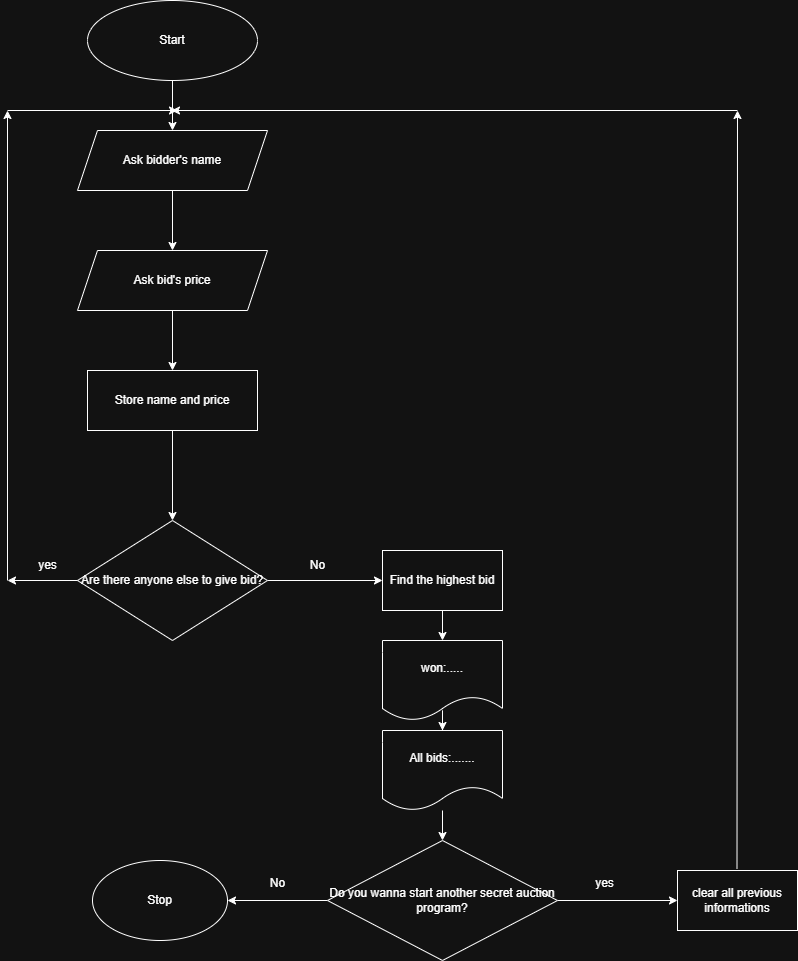

The diagram above was exported from draw.io. Its source (the exported page's mxGraphModel, read from the mxfile embedded in the PNG):
<mxGraphModel dx="1985" dy="857" grid="1" gridSize="10" guides="1" tooltips="1" connect="1" arrows="1" fold="1" page="1" pageScale="1" pageWidth="827" pageHeight="1169" math="0" shadow="0">
  <root>
    <mxCell id="0" />
    <mxCell id="1" parent="0" />
    <mxCell id="NscZtk5l3qBWJp0H6EdD-3" value="" style="edgeStyle=orthogonalEdgeStyle;rounded=0;orthogonalLoop=1;jettySize=auto;html=1;" edge="1" parent="1" source="NscZtk5l3qBWJp0H6EdD-1" target="NscZtk5l3qBWJp0H6EdD-2">
      <mxGeometry relative="1" as="geometry" />
    </mxCell>
    <mxCell id="NscZtk5l3qBWJp0H6EdD-1" value="Start" style="ellipse;whiteSpace=wrap;html=1;" vertex="1" parent="1">
      <mxGeometry x="330" y="10" width="170" height="80" as="geometry" />
    </mxCell>
    <mxCell id="NscZtk5l3qBWJp0H6EdD-5" value="" style="edgeStyle=orthogonalEdgeStyle;rounded=0;orthogonalLoop=1;jettySize=auto;html=1;" edge="1" parent="1" source="NscZtk5l3qBWJp0H6EdD-2" target="NscZtk5l3qBWJp0H6EdD-4">
      <mxGeometry relative="1" as="geometry" />
    </mxCell>
    <mxCell id="NscZtk5l3qBWJp0H6EdD-2" value="Ask bidder's name" style="shape=parallelogram;perimeter=parallelogramPerimeter;whiteSpace=wrap;html=1;fixedSize=1;" vertex="1" parent="1">
      <mxGeometry x="320" y="140" width="190" height="60" as="geometry" />
    </mxCell>
    <mxCell id="NscZtk5l3qBWJp0H6EdD-7" value="" style="edgeStyle=orthogonalEdgeStyle;rounded=0;orthogonalLoop=1;jettySize=auto;html=1;" edge="1" parent="1" source="NscZtk5l3qBWJp0H6EdD-4" target="NscZtk5l3qBWJp0H6EdD-6">
      <mxGeometry relative="1" as="geometry" />
    </mxCell>
    <mxCell id="NscZtk5l3qBWJp0H6EdD-4" value="Ask bid's price" style="shape=parallelogram;perimeter=parallelogramPerimeter;whiteSpace=wrap;html=1;fixedSize=1;" vertex="1" parent="1">
      <mxGeometry x="320" y="260" width="190" height="60" as="geometry" />
    </mxCell>
    <mxCell id="NscZtk5l3qBWJp0H6EdD-9" value="" style="edgeStyle=orthogonalEdgeStyle;rounded=0;orthogonalLoop=1;jettySize=auto;html=1;" edge="1" parent="1" source="NscZtk5l3qBWJp0H6EdD-6" target="NscZtk5l3qBWJp0H6EdD-8">
      <mxGeometry relative="1" as="geometry" />
    </mxCell>
    <mxCell id="NscZtk5l3qBWJp0H6EdD-6" value="Store name and price" style="whiteSpace=wrap;html=1;" vertex="1" parent="1">
      <mxGeometry x="330" y="380" width="170" height="60" as="geometry" />
    </mxCell>
    <mxCell id="NscZtk5l3qBWJp0H6EdD-12" value="" style="edgeStyle=orthogonalEdgeStyle;rounded=0;orthogonalLoop=1;jettySize=auto;html=1;" edge="1" parent="1" source="NscZtk5l3qBWJp0H6EdD-8" target="NscZtk5l3qBWJp0H6EdD-11">
      <mxGeometry relative="1" as="geometry" />
    </mxCell>
    <mxCell id="NscZtk5l3qBWJp0H6EdD-8" value="Are there anyone else to give bid?" style="rhombus;whiteSpace=wrap;html=1;" vertex="1" parent="1">
      <mxGeometry x="320" y="530" width="190" height="120" as="geometry" />
    </mxCell>
    <mxCell id="NscZtk5l3qBWJp0H6EdD-35" value="" style="edgeStyle=orthogonalEdgeStyle;rounded=0;orthogonalLoop=1;jettySize=auto;html=1;" edge="1" parent="1" source="NscZtk5l3qBWJp0H6EdD-11" target="NscZtk5l3qBWJp0H6EdD-34">
      <mxGeometry relative="1" as="geometry" />
    </mxCell>
    <mxCell id="NscZtk5l3qBWJp0H6EdD-11" value="Find the highest bid" style="whiteSpace=wrap;html=1;" vertex="1" parent="1">
      <mxGeometry x="625" y="560" width="120" height="60" as="geometry" />
    </mxCell>
    <mxCell id="NscZtk5l3qBWJp0H6EdD-13" value="No" style="text;html=1;align=center;verticalAlign=middle;resizable=0;points=[];autosize=1;strokeColor=none;fillColor=none;" vertex="1" parent="1">
      <mxGeometry x="540" y="560" width="40" height="30" as="geometry" />
    </mxCell>
    <mxCell id="NscZtk5l3qBWJp0H6EdD-14" value="" style="edgeStyle=none;orthogonalLoop=1;jettySize=auto;html=1;rounded=0;" edge="1" parent="1">
      <mxGeometry width="100" relative="1" as="geometry">
        <mxPoint x="320" y="590" as="sourcePoint" />
        <mxPoint x="250" y="590" as="targetPoint" />
        <Array as="points" />
      </mxGeometry>
    </mxCell>
    <mxCell id="NscZtk5l3qBWJp0H6EdD-15" value="" style="edgeStyle=none;orthogonalLoop=1;jettySize=auto;html=1;rounded=0;" edge="1" parent="1">
      <mxGeometry width="100" relative="1" as="geometry">
        <mxPoint x="250" y="590" as="sourcePoint" />
        <mxPoint x="250" y="120" as="targetPoint" />
        <Array as="points" />
      </mxGeometry>
    </mxCell>
    <mxCell id="NscZtk5l3qBWJp0H6EdD-18" value="" style="edgeStyle=none;orthogonalLoop=1;jettySize=auto;html=1;rounded=0;" edge="1" parent="1">
      <mxGeometry width="100" relative="1" as="geometry">
        <mxPoint x="250" y="120" as="sourcePoint" />
        <mxPoint x="420" y="120" as="targetPoint" />
        <Array as="points" />
      </mxGeometry>
    </mxCell>
    <mxCell id="NscZtk5l3qBWJp0H6EdD-19" value="yes" style="text;html=1;align=center;verticalAlign=middle;resizable=0;points=[];autosize=1;strokeColor=none;fillColor=none;" vertex="1" parent="1">
      <mxGeometry x="270" y="560" width="40" height="30" as="geometry" />
    </mxCell>
    <mxCell id="NscZtk5l3qBWJp0H6EdD-27" value="" style="edgeStyle=orthogonalEdgeStyle;rounded=0;orthogonalLoop=1;jettySize=auto;html=1;" edge="1" parent="1" source="NscZtk5l3qBWJp0H6EdD-24" target="NscZtk5l3qBWJp0H6EdD-26">
      <mxGeometry relative="1" as="geometry" />
    </mxCell>
    <mxCell id="NscZtk5l3qBWJp0H6EdD-30" value="" style="edgeStyle=orthogonalEdgeStyle;rounded=0;orthogonalLoop=1;jettySize=auto;html=1;" edge="1" parent="1" source="NscZtk5l3qBWJp0H6EdD-24" target="NscZtk5l3qBWJp0H6EdD-29">
      <mxGeometry relative="1" as="geometry" />
    </mxCell>
    <mxCell id="NscZtk5l3qBWJp0H6EdD-24" value="Do you wanna start another secret auction program?" style="rhombus;whiteSpace=wrap;html=1;" vertex="1" parent="1">
      <mxGeometry x="570" y="850" width="230" height="120" as="geometry" />
    </mxCell>
    <mxCell id="NscZtk5l3qBWJp0H6EdD-26" value="Stop" style="ellipse;whiteSpace=wrap;html=1;" vertex="1" parent="1">
      <mxGeometry x="335" y="870" width="135" height="80" as="geometry" />
    </mxCell>
    <mxCell id="NscZtk5l3qBWJp0H6EdD-28" value="No" style="text;html=1;align=center;verticalAlign=middle;resizable=0;points=[];autosize=1;strokeColor=none;fillColor=none;" vertex="1" parent="1">
      <mxGeometry x="500" y="878" width="40" height="30" as="geometry" />
    </mxCell>
    <mxCell id="NscZtk5l3qBWJp0H6EdD-29" value="clear all previous informations" style="whiteSpace=wrap;html=1;" vertex="1" parent="1">
      <mxGeometry x="920" y="880" width="120" height="60" as="geometry" />
    </mxCell>
    <mxCell id="NscZtk5l3qBWJp0H6EdD-31" value="yes" style="text;html=1;align=center;verticalAlign=middle;resizable=0;points=[];autosize=1;strokeColor=none;fillColor=none;" vertex="1" parent="1">
      <mxGeometry x="827" y="878" width="40" height="30" as="geometry" />
    </mxCell>
    <mxCell id="NscZtk5l3qBWJp0H6EdD-32" value="" style="edgeStyle=none;orthogonalLoop=1;jettySize=auto;html=1;rounded=0;" edge="1" parent="1">
      <mxGeometry width="100" relative="1" as="geometry">
        <mxPoint x="979.5" y="878" as="sourcePoint" />
        <mxPoint x="980" y="120" as="targetPoint" />
        <Array as="points" />
      </mxGeometry>
    </mxCell>
    <mxCell id="NscZtk5l3qBWJp0H6EdD-33" value="" style="edgeStyle=none;orthogonalLoop=1;jettySize=auto;html=1;rounded=0;" edge="1" parent="1">
      <mxGeometry width="100" relative="1" as="geometry">
        <mxPoint x="980" y="120" as="sourcePoint" />
        <mxPoint x="414" y="120" as="targetPoint" />
        <Array as="points" />
      </mxGeometry>
    </mxCell>
    <mxCell id="NscZtk5l3qBWJp0H6EdD-37" value="" style="edgeStyle=orthogonalEdgeStyle;rounded=0;orthogonalLoop=1;jettySize=auto;html=1;" edge="1" parent="1" source="NscZtk5l3qBWJp0H6EdD-34" target="NscZtk5l3qBWJp0H6EdD-36">
      <mxGeometry relative="1" as="geometry" />
    </mxCell>
    <mxCell id="NscZtk5l3qBWJp0H6EdD-34" value="won:....." style="shape=document;whiteSpace=wrap;html=1;boundedLbl=1;" vertex="1" parent="1">
      <mxGeometry x="625" y="650" width="120" height="80" as="geometry" />
    </mxCell>
    <mxCell id="NscZtk5l3qBWJp0H6EdD-40" value="" style="edgeStyle=orthogonalEdgeStyle;rounded=0;orthogonalLoop=1;jettySize=auto;html=1;" edge="1" parent="1" source="NscZtk5l3qBWJp0H6EdD-36" target="NscZtk5l3qBWJp0H6EdD-24">
      <mxGeometry relative="1" as="geometry" />
    </mxCell>
    <mxCell id="NscZtk5l3qBWJp0H6EdD-36" value="All bids:......." style="shape=document;whiteSpace=wrap;html=1;boundedLbl=1;" vertex="1" parent="1">
      <mxGeometry x="625" y="740" width="120" height="80" as="geometry" />
    </mxCell>
  </root>
</mxGraphModel>